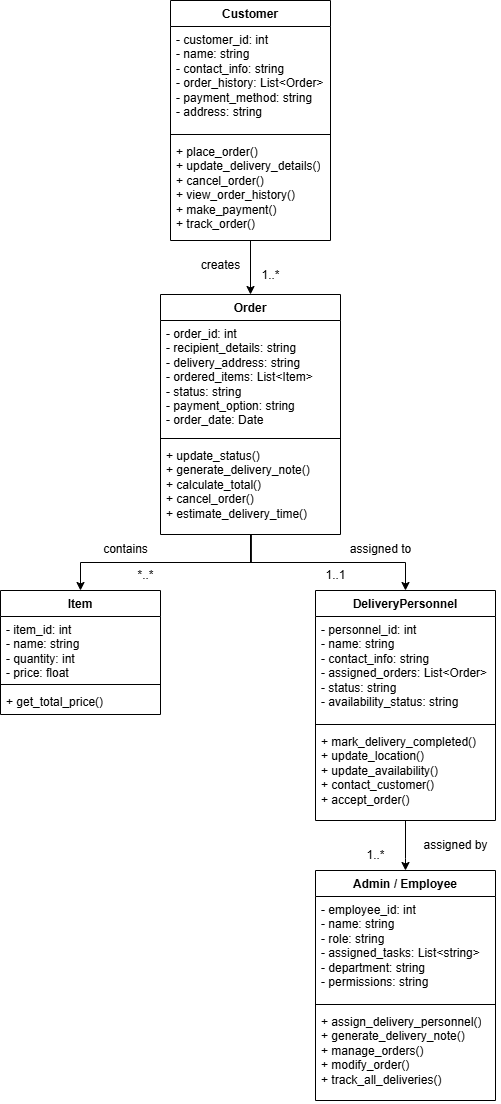

The diagram above was exported from draw.io. Its source (the exported page's mxGraphModel, read from the mxfile embedded in the PNG):
<mxGraphModel dx="825" dy="258" grid="1" gridSize="10" guides="1" tooltips="1" connect="1" arrows="1" fold="1" page="1" pageScale="1" pageWidth="1169" pageHeight="826" background="none" math="0" shadow="0">
  <root>
    <mxCell id="0" />
    <mxCell id="1" parent="0" />
    <mxCell id="-PvrqFaaWYat_T0kRuMp-65" value="" style="edgeStyle=orthogonalEdgeStyle;rounded=0;orthogonalLoop=1;jettySize=auto;html=1;entryX=0.5;entryY=0;entryDx=0;entryDy=0;" edge="1" parent="1" source="-PvrqFaaWYat_T0kRuMp-41" target="-PvrqFaaWYat_T0kRuMp-57">
      <mxGeometry relative="1" as="geometry" />
    </mxCell>
    <mxCell id="-PvrqFaaWYat_T0kRuMp-41" value="Customer&lt;div&gt;&lt;br&gt;&lt;/div&gt;" style="swimlane;fontStyle=1;align=center;verticalAlign=top;childLayout=stackLayout;horizontal=1;startSize=26;horizontalStack=0;resizeParent=1;resizeParentMax=0;resizeLast=0;collapsible=1;marginBottom=0;whiteSpace=wrap;html=1;" vertex="1" parent="1">
      <mxGeometry x="505" y="50" width="160" height="240" as="geometry" />
    </mxCell>
    <mxCell id="-PvrqFaaWYat_T0kRuMp-42" value="&lt;div&gt;- customer_id: int&lt;/div&gt;&lt;div&gt;- name: string&lt;/div&gt;&lt;div&gt;- contact_info: string&lt;/div&gt;&lt;div&gt;- order_history: List&amp;lt;Order&amp;gt;&lt;/div&gt;&lt;div&gt;- payment_method: string&lt;/div&gt;&lt;div&gt;- address: string&lt;/div&gt;&lt;div&gt;&lt;br&gt;&lt;/div&gt;" style="text;strokeColor=none;fillColor=none;align=left;verticalAlign=top;spacingLeft=4;spacingRight=4;overflow=hidden;rotatable=0;points=[[0,0.5],[1,0.5]];portConstraint=eastwest;whiteSpace=wrap;html=1;" vertex="1" parent="-PvrqFaaWYat_T0kRuMp-41">
      <mxGeometry y="26" width="160" height="104" as="geometry" />
    </mxCell>
    <mxCell id="-PvrqFaaWYat_T0kRuMp-43" value="" style="line;strokeWidth=1;fillColor=none;align=left;verticalAlign=middle;spacingTop=-1;spacingLeft=3;spacingRight=3;rotatable=0;labelPosition=right;points=[];portConstraint=eastwest;strokeColor=inherit;" vertex="1" parent="-PvrqFaaWYat_T0kRuMp-41">
      <mxGeometry y="130" width="160" height="8" as="geometry" />
    </mxCell>
    <mxCell id="-PvrqFaaWYat_T0kRuMp-44" value="&lt;div&gt;+ place_order()&lt;/div&gt;&lt;div&gt;+ update_delivery_details()&lt;/div&gt;&lt;div&gt;+ cancel_order()&lt;/div&gt;&lt;div&gt;+ view_order_history()&lt;/div&gt;&lt;div&gt;+ make_payment()&lt;/div&gt;&lt;div&gt;+ track_order()&lt;/div&gt;" style="text;strokeColor=none;fillColor=none;align=left;verticalAlign=top;spacingLeft=4;spacingRight=4;overflow=hidden;rotatable=0;points=[[0,0.5],[1,0.5]];portConstraint=eastwest;whiteSpace=wrap;html=1;" vertex="1" parent="-PvrqFaaWYat_T0kRuMp-41">
      <mxGeometry y="138" width="160" height="102" as="geometry" />
    </mxCell>
    <mxCell id="-PvrqFaaWYat_T0kRuMp-45" value="&lt;div&gt;Item&lt;/div&gt;" style="swimlane;fontStyle=1;align=center;verticalAlign=top;childLayout=stackLayout;horizontal=1;startSize=26;horizontalStack=0;resizeParent=1;resizeParentMax=0;resizeLast=0;collapsible=1;marginBottom=0;whiteSpace=wrap;html=1;" vertex="1" parent="1">
      <mxGeometry x="335" y="640" width="160" height="124" as="geometry" />
    </mxCell>
    <mxCell id="-PvrqFaaWYat_T0kRuMp-46" value="&lt;div&gt;- item_id: int&lt;/div&gt;&lt;div&gt;- name: string&lt;/div&gt;&lt;div&gt;- quantity: int&lt;/div&gt;&lt;div&gt;- price: float&lt;/div&gt;" style="text;strokeColor=none;fillColor=none;align=left;verticalAlign=top;spacingLeft=4;spacingRight=4;overflow=hidden;rotatable=0;points=[[0,0.5],[1,0.5]];portConstraint=eastwest;whiteSpace=wrap;html=1;" vertex="1" parent="-PvrqFaaWYat_T0kRuMp-45">
      <mxGeometry y="26" width="160" height="64" as="geometry" />
    </mxCell>
    <mxCell id="-PvrqFaaWYat_T0kRuMp-47" value="" style="line;strokeWidth=1;fillColor=none;align=left;verticalAlign=middle;spacingTop=-1;spacingLeft=3;spacingRight=3;rotatable=0;labelPosition=right;points=[];portConstraint=eastwest;strokeColor=inherit;" vertex="1" parent="-PvrqFaaWYat_T0kRuMp-45">
      <mxGeometry y="90" width="160" height="8" as="geometry" />
    </mxCell>
    <mxCell id="-PvrqFaaWYat_T0kRuMp-48" value="&lt;div&gt;+ get_total_price()&lt;/div&gt;&lt;div&gt;&lt;br&gt;&lt;/div&gt;" style="text;strokeColor=none;fillColor=none;align=left;verticalAlign=top;spacingLeft=4;spacingRight=4;overflow=hidden;rotatable=0;points=[[0,0.5],[1,0.5]];portConstraint=eastwest;whiteSpace=wrap;html=1;" vertex="1" parent="-PvrqFaaWYat_T0kRuMp-45">
      <mxGeometry y="98" width="160" height="26" as="geometry" />
    </mxCell>
    <mxCell id="-PvrqFaaWYat_T0kRuMp-49" value="&lt;div&gt;Admin / Employee&lt;/div&gt;" style="swimlane;fontStyle=1;align=center;verticalAlign=top;childLayout=stackLayout;horizontal=1;startSize=26;horizontalStack=0;resizeParent=1;resizeParentMax=0;resizeLast=0;collapsible=1;marginBottom=0;whiteSpace=wrap;html=1;" vertex="1" parent="1">
      <mxGeometry x="650" y="920" width="180" height="230" as="geometry" />
    </mxCell>
    <mxCell id="-PvrqFaaWYat_T0kRuMp-50" value="&lt;div&gt;- employee_id: int&lt;/div&gt;&lt;div&gt;- name: string&lt;/div&gt;&lt;div&gt;- role: string&lt;/div&gt;&lt;div&gt;- assigned_tasks: List&amp;lt;string&amp;gt;&lt;/div&gt;&lt;div&gt;- department: string&lt;/div&gt;&lt;div&gt;- permissions: string&lt;/div&gt;" style="text;strokeColor=none;fillColor=none;align=left;verticalAlign=top;spacingLeft=4;spacingRight=4;overflow=hidden;rotatable=0;points=[[0,0.5],[1,0.5]];portConstraint=eastwest;whiteSpace=wrap;html=1;" vertex="1" parent="-PvrqFaaWYat_T0kRuMp-49">
      <mxGeometry y="26" width="180" height="104" as="geometry" />
    </mxCell>
    <mxCell id="-PvrqFaaWYat_T0kRuMp-51" value="" style="line;strokeWidth=1;fillColor=none;align=left;verticalAlign=middle;spacingTop=-1;spacingLeft=3;spacingRight=3;rotatable=0;labelPosition=right;points=[];portConstraint=eastwest;strokeColor=inherit;" vertex="1" parent="-PvrqFaaWYat_T0kRuMp-49">
      <mxGeometry y="130" width="180" height="8" as="geometry" />
    </mxCell>
    <mxCell id="-PvrqFaaWYat_T0kRuMp-52" value="&lt;div&gt;+ assign_delivery_personnel()&lt;/div&gt;&lt;div&gt;+ generate_delivery_note()&lt;/div&gt;&lt;div&gt;+ manage_orders()&lt;/div&gt;&lt;div&gt;+ modify_order()&lt;/div&gt;&lt;div&gt;+ track_all_deliveries()&lt;/div&gt;" style="text;strokeColor=none;fillColor=none;align=left;verticalAlign=top;spacingLeft=4;spacingRight=4;overflow=hidden;rotatable=0;points=[[0,0.5],[1,0.5]];portConstraint=eastwest;whiteSpace=wrap;html=1;" vertex="1" parent="-PvrqFaaWYat_T0kRuMp-49">
      <mxGeometry y="138" width="180" height="92" as="geometry" />
    </mxCell>
    <mxCell id="-PvrqFaaWYat_T0kRuMp-64" value="1..*" style="text;html=1;align=center;verticalAlign=middle;resizable=0;points=[];autosize=1;strokeColor=none;fillColor=none;" vertex="1" parent="1">
      <mxGeometry x="585" y="310" width="40" height="30" as="geometry" />
    </mxCell>
    <mxCell id="-PvrqFaaWYat_T0kRuMp-76" value="" style="edgeStyle=orthogonalEdgeStyle;rounded=0;orthogonalLoop=1;jettySize=auto;html=1;" edge="1" parent="1" source="-PvrqFaaWYat_T0kRuMp-53">
      <mxGeometry relative="1" as="geometry">
        <mxPoint x="740" y="920" as="targetPoint" />
        <Array as="points">
          <mxPoint x="740" y="908" />
          <mxPoint x="740" y="908" />
        </Array>
      </mxGeometry>
    </mxCell>
    <mxCell id="-PvrqFaaWYat_T0kRuMp-53" value="&lt;div&gt;DeliveryPersonnel&lt;/div&gt;" style="swimlane;fontStyle=1;align=center;verticalAlign=top;childLayout=stackLayout;horizontal=1;startSize=26;horizontalStack=0;resizeParent=1;resizeParentMax=0;resizeLast=0;collapsible=1;marginBottom=0;whiteSpace=wrap;html=1;" vertex="1" parent="1">
      <mxGeometry x="650" y="640" width="180" height="230" as="geometry" />
    </mxCell>
    <mxCell id="-PvrqFaaWYat_T0kRuMp-54" value="&lt;div&gt;- personnel_id: int&lt;/div&gt;&lt;div&gt;- name: string&lt;/div&gt;&lt;div&gt;- contact_info: string&lt;/div&gt;&lt;div&gt;- assigned_orders: List&amp;lt;Order&amp;gt;&lt;/div&gt;&lt;div&gt;- status: string&lt;/div&gt;&lt;div&gt;- availability_status: string&lt;/div&gt;" style="text;strokeColor=none;fillColor=none;align=left;verticalAlign=top;spacingLeft=4;spacingRight=4;overflow=hidden;rotatable=0;points=[[0,0.5],[1,0.5]];portConstraint=eastwest;whiteSpace=wrap;html=1;" vertex="1" parent="-PvrqFaaWYat_T0kRuMp-53">
      <mxGeometry y="26" width="180" height="104" as="geometry" />
    </mxCell>
    <mxCell id="-PvrqFaaWYat_T0kRuMp-55" value="" style="line;strokeWidth=1;fillColor=none;align=left;verticalAlign=middle;spacingTop=-1;spacingLeft=3;spacingRight=3;rotatable=0;labelPosition=right;points=[];portConstraint=eastwest;strokeColor=inherit;" vertex="1" parent="-PvrqFaaWYat_T0kRuMp-53">
      <mxGeometry y="130" width="180" height="8" as="geometry" />
    </mxCell>
    <mxCell id="-PvrqFaaWYat_T0kRuMp-56" value="&lt;div&gt;+ mark_delivery_completed()&lt;/div&gt;&lt;div&gt;+ update_location()&lt;/div&gt;&lt;div&gt;+ update_availability()&lt;/div&gt;&lt;div&gt;+ contact_customer()&lt;/div&gt;&lt;div&gt;+ accept_order()&lt;/div&gt;" style="text;strokeColor=none;fillColor=none;align=left;verticalAlign=top;spacingLeft=4;spacingRight=4;overflow=hidden;rotatable=0;points=[[0,0.5],[1,0.5]];portConstraint=eastwest;whiteSpace=wrap;html=1;" vertex="1" parent="-PvrqFaaWYat_T0kRuMp-53">
      <mxGeometry y="138" width="180" height="92" as="geometry" />
    </mxCell>
    <mxCell id="-PvrqFaaWYat_T0kRuMp-68" value="" style="edgeStyle=orthogonalEdgeStyle;rounded=0;orthogonalLoop=1;jettySize=auto;html=1;entryX=0.5;entryY=0;entryDx=0;entryDy=0;" edge="1" parent="1" source="-PvrqFaaWYat_T0kRuMp-57" target="-PvrqFaaWYat_T0kRuMp-53">
      <mxGeometry relative="1" as="geometry">
        <mxPoint x="565" y="764" as="targetPoint" />
      </mxGeometry>
    </mxCell>
    <mxCell id="-PvrqFaaWYat_T0kRuMp-57" value="&lt;div&gt;Order&lt;/div&gt;" style="swimlane;fontStyle=1;align=center;verticalAlign=top;childLayout=stackLayout;horizontal=1;startSize=26;horizontalStack=0;resizeParent=1;resizeParentMax=0;resizeLast=0;collapsible=1;marginBottom=0;whiteSpace=wrap;html=1;" vertex="1" parent="1">
      <mxGeometry x="495" y="344" width="180" height="240" as="geometry" />
    </mxCell>
    <mxCell id="-PvrqFaaWYat_T0kRuMp-58" value="&lt;div&gt;&lt;div&gt;&lt;span style=&quot;background-color: transparent; color: light-dark(rgb(0, 0, 0), rgb(255, 255, 255));&quot;&gt;- order_id: int&lt;/span&gt;&lt;/div&gt;&lt;div&gt;- recipient_details: string&lt;/div&gt;&lt;div&gt;- delivery_address: string&lt;/div&gt;&lt;div&gt;- ordered_items: List&amp;lt;Item&amp;gt;&lt;/div&gt;&lt;div&gt;- status: string&lt;/div&gt;&lt;div&gt;- payment_option: string&lt;/div&gt;&lt;div&gt;- order_date: Date&lt;/div&gt;&lt;/div&gt;&lt;div&gt;&lt;br&gt;&lt;/div&gt;" style="text;strokeColor=none;fillColor=none;align=left;verticalAlign=top;spacingLeft=4;spacingRight=4;overflow=hidden;rotatable=0;points=[[0,0.5],[1,0.5]];portConstraint=eastwest;whiteSpace=wrap;html=1;" vertex="1" parent="-PvrqFaaWYat_T0kRuMp-57">
      <mxGeometry y="26" width="180" height="114" as="geometry" />
    </mxCell>
    <mxCell id="-PvrqFaaWYat_T0kRuMp-59" value="" style="line;strokeWidth=1;fillColor=none;align=left;verticalAlign=middle;spacingTop=-1;spacingLeft=3;spacingRight=3;rotatable=0;labelPosition=right;points=[];portConstraint=eastwest;strokeColor=inherit;" vertex="1" parent="-PvrqFaaWYat_T0kRuMp-57">
      <mxGeometry y="140" width="180" height="8" as="geometry" />
    </mxCell>
    <mxCell id="-PvrqFaaWYat_T0kRuMp-60" value="&lt;div&gt;+ update_status()&lt;/div&gt;&lt;div&gt;+ generate_delivery_note()&lt;/div&gt;&lt;div&gt;+ calculate_total()&lt;/div&gt;&lt;div&gt;+ cancel_order()&lt;/div&gt;&lt;div&gt;+ estimate_delivery_time()&lt;/div&gt;" style="text;strokeColor=none;fillColor=none;align=left;verticalAlign=top;spacingLeft=4;spacingRight=4;overflow=hidden;rotatable=0;points=[[0,0.5],[1,0.5]];portConstraint=eastwest;whiteSpace=wrap;html=1;" vertex="1" parent="-PvrqFaaWYat_T0kRuMp-57">
      <mxGeometry y="148" width="180" height="92" as="geometry" />
    </mxCell>
    <mxCell id="-PvrqFaaWYat_T0kRuMp-66" value="creates" style="text;html=1;align=center;verticalAlign=middle;resizable=0;points=[];autosize=1;strokeColor=none;fillColor=none;" vertex="1" parent="1">
      <mxGeometry x="525" y="300" width="60" height="30" as="geometry" />
    </mxCell>
    <mxCell id="-PvrqFaaWYat_T0kRuMp-69" value="" style="edgeStyle=orthogonalEdgeStyle;rounded=0;orthogonalLoop=1;jettySize=auto;html=1;entryX=0.5;entryY=0;entryDx=0;entryDy=0;exitX=0.505;exitY=1.003;exitDx=0;exitDy=0;exitPerimeter=0;" edge="1" parent="1" source="-PvrqFaaWYat_T0kRuMp-60" target="-PvrqFaaWYat_T0kRuMp-45">
      <mxGeometry relative="1" as="geometry">
        <mxPoint x="595" y="594" as="sourcePoint" />
        <mxPoint x="750" y="650" as="targetPoint" />
      </mxGeometry>
    </mxCell>
    <mxCell id="-PvrqFaaWYat_T0kRuMp-70" value="contains" style="text;html=1;align=center;verticalAlign=middle;resizable=0;points=[];autosize=1;strokeColor=none;fillColor=none;" vertex="1" parent="1">
      <mxGeometry x="425" y="584" width="70" height="30" as="geometry" />
    </mxCell>
    <mxCell id="-PvrqFaaWYat_T0kRuMp-71" value="assigned to" style="text;html=1;align=center;verticalAlign=middle;resizable=0;points=[];autosize=1;strokeColor=none;fillColor=none;" vertex="1" parent="1">
      <mxGeometry x="675" y="584" width="80" height="30" as="geometry" />
    </mxCell>
    <mxCell id="-PvrqFaaWYat_T0kRuMp-72" value="*..*" style="text;html=1;align=center;verticalAlign=middle;resizable=0;points=[];autosize=1;strokeColor=none;fillColor=none;" vertex="1" parent="1">
      <mxGeometry x="460" y="610" width="40" height="30" as="geometry" />
    </mxCell>
    <mxCell id="-PvrqFaaWYat_T0kRuMp-73" value="1..1" style="text;html=1;align=center;verticalAlign=middle;resizable=0;points=[];autosize=1;strokeColor=none;fillColor=none;" vertex="1" parent="1">
      <mxGeometry x="650" y="610" width="40" height="30" as="geometry" />
    </mxCell>
    <mxCell id="-PvrqFaaWYat_T0kRuMp-77" value="assigned by" style="text;html=1;align=center;verticalAlign=middle;resizable=0;points=[];autosize=1;strokeColor=none;fillColor=none;" vertex="1" parent="1">
      <mxGeometry x="745" y="880" width="90" height="30" as="geometry" />
    </mxCell>
    <mxCell id="-PvrqFaaWYat_T0kRuMp-78" value="1..*" style="text;html=1;align=center;verticalAlign=middle;resizable=0;points=[];autosize=1;strokeColor=none;fillColor=none;" vertex="1" parent="1">
      <mxGeometry x="690" y="890" width="40" height="30" as="geometry" />
    </mxCell>
  </root>
</mxGraphModel>